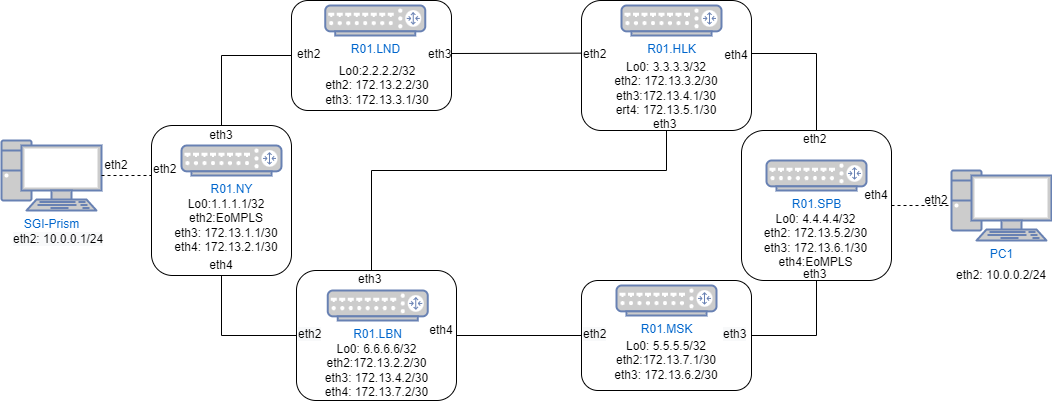

The diagram above was exported from draw.io. Its source (the exported page's mxGraphModel, read from the mxfile embedded in the PNG):
<mxGraphModel dx="-111" dy="513" grid="1" gridSize="10" guides="1" tooltips="1" connect="1" arrows="1" fold="1" page="1" pageScale="1" pageWidth="1100" pageHeight="850" background="none" math="0" shadow="0">
  <root>
    <mxCell id="0" />
    <mxCell id="1" parent="0" />
    <mxCell id="nsj1-MubVSpqPxgmeofP-68" value="" style="rounded=1;whiteSpace=wrap;html=1;labelBackgroundColor=none;" vertex="1" parent="1">
      <mxGeometry x="1560" y="110" width="160" height="110" as="geometry" />
    </mxCell>
    <mxCell id="nsj1-MubVSpqPxgmeofP-67" value="" style="rounded=1;whiteSpace=wrap;html=1;labelBackgroundColor=none;" vertex="1" parent="1">
      <mxGeometry x="1850" y="110" width="170" height="130" as="geometry" />
    </mxCell>
    <mxCell id="nsj1-MubVSpqPxgmeofP-69" value="" style="rounded=1;whiteSpace=wrap;html=1;labelBackgroundColor=none;" vertex="1" parent="1">
      <mxGeometry x="2010" y="240" width="150" height="150" as="geometry" />
    </mxCell>
    <mxCell id="nsj1-MubVSpqPxgmeofP-65" value="" style="rounded=1;whiteSpace=wrap;html=1;labelBackgroundColor=none;" vertex="1" parent="1">
      <mxGeometry x="1850" y="390" width="170" height="110" as="geometry" />
    </mxCell>
    <mxCell id="nsj1-MubVSpqPxgmeofP-66" value="" style="rounded=1;whiteSpace=wrap;html=1;labelBackgroundColor=none;" vertex="1" parent="1">
      <mxGeometry x="1565" y="380" width="160" height="130" as="geometry" />
    </mxCell>
    <mxCell id="nsj1-MubVSpqPxgmeofP-61" value="" style="rounded=1;whiteSpace=wrap;html=1;labelBackgroundColor=none;" vertex="1" parent="1">
      <mxGeometry x="1420" y="235" width="140" height="150" as="geometry" />
    </mxCell>
    <mxCell id="5fc5e51f7ca293a3-244" value="PC1" style="fontColor=#0066CC;verticalAlign=top;verticalLabelPosition=bottom;labelPosition=center;align=center;html=1;fillColor=#CCCCCC;strokeColor=#6881B3;gradientColor=none;gradientDirection=north;strokeWidth=2;shape=mxgraph.networks.pc;rounded=1;shadow=0;comic=0;labelBackgroundColor=#ffffff;" parent="1" vertex="1">
      <mxGeometry x="2220" y="280" width="100" height="70" as="geometry" />
    </mxCell>
    <mxCell id="nsj1-MubVSpqPxgmeofP-1" value="SGI-Prism" style="fontColor=#0066CC;verticalAlign=top;verticalLabelPosition=bottom;labelPosition=center;align=center;html=1;outlineConnect=0;fillColor=#CCCCCC;strokeColor=#6881B3;gradientColor=none;gradientDirection=north;strokeWidth=2;shape=mxgraph.networks.pc;" vertex="1" parent="1">
      <mxGeometry x="1270" y="250" width="100" height="70" as="geometry" />
    </mxCell>
    <mxCell id="nsj1-MubVSpqPxgmeofP-3" value="R01.SPB" style="fontColor=#0066CC;verticalAlign=top;verticalLabelPosition=bottom;labelPosition=center;align=center;html=1;outlineConnect=0;fillColor=#CCCCCC;strokeColor=#6881B3;gradientColor=none;gradientDirection=north;strokeWidth=2;shape=mxgraph.networks.router;" vertex="1" parent="1">
      <mxGeometry x="2035" y="270" width="100" height="30" as="geometry" />
    </mxCell>
    <mxCell id="nsj1-MubVSpqPxgmeofP-4" value="R01.MSK" style="fontColor=#0066CC;verticalAlign=top;verticalLabelPosition=bottom;labelPosition=center;align=center;html=1;outlineConnect=0;fillColor=#CCCCCC;strokeColor=#6881B3;gradientColor=none;gradientDirection=north;strokeWidth=2;shape=mxgraph.networks.router;" vertex="1" parent="1">
      <mxGeometry x="1885" y="395" width="100" height="30" as="geometry" />
    </mxCell>
    <mxCell id="nsj1-MubVSpqPxgmeofP-5" value="R01.LBN" style="fontColor=#0066CC;verticalAlign=top;verticalLabelPosition=bottom;labelPosition=center;align=center;html=1;outlineConnect=0;fillColor=#CCCCCC;strokeColor=#6881B3;gradientColor=none;gradientDirection=north;strokeWidth=2;shape=mxgraph.networks.router;" vertex="1" parent="1">
      <mxGeometry x="1596.25" y="400" width="100" height="30" as="geometry" />
    </mxCell>
    <mxCell id="nsj1-MubVSpqPxgmeofP-6" value="R01.HLK" style="fontColor=#0066CC;verticalAlign=top;verticalLabelPosition=bottom;labelPosition=center;align=center;html=1;outlineConnect=0;fillColor=#CCCCCC;strokeColor=#6881B3;gradientColor=none;gradientDirection=north;strokeWidth=2;shape=mxgraph.networks.router;" vertex="1" parent="1">
      <mxGeometry x="1890" y="115" width="100" height="30" as="geometry" />
    </mxCell>
    <mxCell id="nsj1-MubVSpqPxgmeofP-7" value="R01.NY" style="fontColor=#0066CC;verticalAlign=top;verticalLabelPosition=bottom;labelPosition=center;align=center;html=1;outlineConnect=0;fillColor=#CCCCCC;strokeColor=#6881B3;gradientColor=none;gradientDirection=north;strokeWidth=2;shape=mxgraph.networks.router;" vertex="1" parent="1">
      <mxGeometry x="1450" y="255" width="100" height="30" as="geometry" />
    </mxCell>
    <mxCell id="nsj1-MubVSpqPxgmeofP-8" value="R01.LND" style="fontColor=#0066CC;verticalAlign=top;verticalLabelPosition=bottom;labelPosition=center;align=center;html=1;outlineConnect=0;fillColor=#CCCCCC;strokeColor=#6881B3;gradientColor=none;gradientDirection=north;strokeWidth=2;shape=mxgraph.networks.router;" vertex="1" parent="1">
      <mxGeometry x="1593.75" y="115" width="100" height="30" as="geometry" />
    </mxCell>
    <mxCell id="nsj1-MubVSpqPxgmeofP-13" value="" style="endArrow=none;html=1;rounded=0;entryX=0.003;entryY=0.405;entryDx=0;entryDy=0;entryPerimeter=0;" edge="1" parent="1" target="nsj1-MubVSpqPxgmeofP-67">
      <mxGeometry width="50" height="50" relative="1" as="geometry">
        <mxPoint x="1720" y="163" as="sourcePoint" />
        <mxPoint x="1810" y="130" as="targetPoint" />
      </mxGeometry>
    </mxCell>
    <mxCell id="nsj1-MubVSpqPxgmeofP-14" value="" style="endArrow=none;html=1;rounded=0;exitX=1;exitY=0.5;exitDx=0;exitDy=0;entryX=0.5;entryY=1;entryDx=0;entryDy=0;" edge="1" parent="1" source="nsj1-MubVSpqPxgmeofP-65" target="nsj1-MubVSpqPxgmeofP-69">
      <mxGeometry width="50" height="50" relative="1" as="geometry">
        <mxPoint x="2030" y="425" as="sourcePoint" />
        <mxPoint x="2080" y="375" as="targetPoint" />
        <Array as="points">
          <mxPoint x="2085" y="445" />
        </Array>
      </mxGeometry>
    </mxCell>
    <mxCell id="nsj1-MubVSpqPxgmeofP-17" value="" style="endArrow=none;html=1;rounded=0;exitX=0.5;exitY=0;exitDx=0;exitDy=0;" edge="1" parent="1" source="nsj1-MubVSpqPxgmeofP-69">
      <mxGeometry width="50" height="50" relative="1" as="geometry">
        <mxPoint x="1850" y="330" as="sourcePoint" />
        <mxPoint x="2020" y="163" as="targetPoint" />
        <Array as="points">
          <mxPoint x="2085" y="163" />
        </Array>
      </mxGeometry>
    </mxCell>
    <mxCell id="nsj1-MubVSpqPxgmeofP-18" value="" style="endArrow=none;html=1;rounded=0;exitX=1;exitY=0.5;exitDx=0;exitDy=0;" edge="1" parent="1" source="nsj1-MubVSpqPxgmeofP-66" target="nsj1-MubVSpqPxgmeofP-65">
      <mxGeometry width="50" height="50" relative="1" as="geometry">
        <mxPoint x="1850" y="330" as="sourcePoint" />
        <mxPoint x="1900" y="280" as="targetPoint" />
      </mxGeometry>
    </mxCell>
    <mxCell id="nsj1-MubVSpqPxgmeofP-20" value="" style="endArrow=none;html=1;rounded=0;entryX=0;entryY=0.5;entryDx=0;entryDy=0;exitX=0.5;exitY=0;exitDx=0;exitDy=0;" edge="1" parent="1" source="nsj1-MubVSpqPxgmeofP-61" target="nsj1-MubVSpqPxgmeofP-68">
      <mxGeometry width="50" height="50" relative="1" as="geometry">
        <mxPoint x="1500" y="260" as="sourcePoint" />
        <mxPoint x="1900" y="280" as="targetPoint" />
        <Array as="points">
          <mxPoint x="1490" y="165" />
        </Array>
      </mxGeometry>
    </mxCell>
    <mxCell id="nsj1-MubVSpqPxgmeofP-21" value="" style="endArrow=none;dashed=1;html=1;rounded=0;exitX=1;exitY=0.5;exitDx=0;exitDy=0;entryX=0;entryY=0.5;entryDx=0;entryDy=0;entryPerimeter=0;" edge="1" parent="1" source="nsj1-MubVSpqPxgmeofP-69" target="5fc5e51f7ca293a3-244">
      <mxGeometry width="50" height="50" relative="1" as="geometry">
        <mxPoint x="2140" y="420" as="sourcePoint" />
        <mxPoint x="2190" y="370" as="targetPoint" />
      </mxGeometry>
    </mxCell>
    <mxCell id="nsj1-MubVSpqPxgmeofP-24" value="" style="endArrow=none;dashed=1;html=1;rounded=0;entryX=0;entryY=1;entryDx=0;entryDy=0;startArrow=none;" edge="1" parent="1" source="nsj1-MubVSpqPxgmeofP-1" target="nsj1-MubVSpqPxgmeofP-53">
      <mxGeometry width="50" height="50" relative="1" as="geometry">
        <mxPoint x="1474.3037974683543" y="480" as="sourcePoint" />
        <mxPoint x="1870" y="280" as="targetPoint" />
      </mxGeometry>
    </mxCell>
    <mxCell id="nsj1-MubVSpqPxgmeofP-25" value="" style="endArrow=none;html=1;rounded=0;entryX=0.5;entryY=1;entryDx=0;entryDy=0;" edge="1" parent="1" target="nsj1-MubVSpqPxgmeofP-43">
      <mxGeometry width="50" height="50" relative="1" as="geometry">
        <mxPoint x="1640" y="380" as="sourcePoint" />
        <mxPoint x="1930" y="250" as="targetPoint" />
        <Array as="points">
          <mxPoint x="1640" y="280" />
          <mxPoint x="1935" y="280" />
        </Array>
      </mxGeometry>
    </mxCell>
    <mxCell id="nsj1-MubVSpqPxgmeofP-26" value="eth3" style="text;html=1;strokeColor=none;fillColor=none;align=center;verticalAlign=middle;whiteSpace=wrap;rounded=0;" vertex="1" parent="1">
      <mxGeometry x="1470" y="235" width="40" height="20" as="geometry" />
    </mxCell>
    <mxCell id="nsj1-MubVSpqPxgmeofP-27" value="eth4" style="text;html=1;strokeColor=none;fillColor=none;align=center;verticalAlign=middle;whiteSpace=wrap;rounded=0;" vertex="1" parent="1">
      <mxGeometry x="1470" y="370" width="40" height="10" as="geometry" />
    </mxCell>
    <mxCell id="nsj1-MubVSpqPxgmeofP-28" value="eth4" style="text;html=1;strokeColor=none;fillColor=none;align=center;verticalAlign=middle;whiteSpace=wrap;rounded=0;" vertex="1" parent="1">
      <mxGeometry x="1695" y="430" width="30" height="20" as="geometry" />
    </mxCell>
    <mxCell id="nsj1-MubVSpqPxgmeofP-29" value="eth4" style="text;html=1;strokeColor=none;fillColor=none;align=center;verticalAlign=middle;whiteSpace=wrap;rounded=0;" vertex="1" parent="1">
      <mxGeometry x="1990" y="160" width="30" height="10" as="geometry" />
    </mxCell>
    <mxCell id="nsj1-MubVSpqPxgmeofP-30" value="eth4" style="text;html=1;strokeColor=none;fillColor=none;align=center;verticalAlign=middle;whiteSpace=wrap;rounded=0;" vertex="1" parent="1">
      <mxGeometry x="2130" y="290" width="30" height="30" as="geometry" />
    </mxCell>
    <mxCell id="nsj1-MubVSpqPxgmeofP-36" value="&lt;span style=&quot;color: rgb(0, 0, 0); font-family: Helvetica; font-size: 12px; font-style: normal; font-variant-ligatures: normal; font-variant-caps: normal; font-weight: 400; letter-spacing: normal; orphans: 2; text-align: center; text-indent: 0px; text-transform: none; widows: 2; word-spacing: 0px; -webkit-text-stroke-width: 0px; text-decoration-thickness: initial; text-decoration-style: initial; text-decoration-color: initial; float: none; display: inline !important;&quot;&gt;eth3&lt;/span&gt;" style="text;whiteSpace=wrap;html=1;labelBackgroundColor=none;" vertex="1" parent="1">
      <mxGeometry x="1695" y="150" width="40" height="10" as="geometry" />
    </mxCell>
    <mxCell id="nsj1-MubVSpqPxgmeofP-40" value="&lt;span style=&quot;color: rgb(0, 0, 0); font-family: Helvetica; font-size: 12px; font-style: normal; font-variant-ligatures: normal; font-variant-caps: normal; font-weight: 400; letter-spacing: normal; orphans: 2; text-align: center; text-indent: 0px; text-transform: none; widows: 2; word-spacing: 0px; -webkit-text-stroke-width: 0px; text-decoration-thickness: initial; text-decoration-style: initial; text-decoration-color: initial; float: none; display: inline !important;&quot;&gt;eth3&lt;/span&gt;" style="text;whiteSpace=wrap;html=1;labelBackgroundColor=none;" vertex="1" parent="1">
      <mxGeometry x="2070" y="370" width="30" height="10" as="geometry" />
    </mxCell>
    <mxCell id="nsj1-MubVSpqPxgmeofP-41" value="&lt;span style=&quot;color: rgb(0, 0, 0); font-family: Helvetica; font-size: 12px; font-style: normal; font-variant-ligatures: normal; font-variant-caps: normal; font-weight: 400; letter-spacing: normal; orphans: 2; text-align: center; text-indent: 0px; text-transform: none; widows: 2; word-spacing: 0px; -webkit-text-stroke-width: 0px; text-decoration-thickness: initial; text-decoration-style: initial; text-decoration-color: initial; float: none; display: inline !important;&quot;&gt;eth3&lt;/span&gt;" style="text;whiteSpace=wrap;html=1;labelBackgroundColor=none;" vertex="1" parent="1">
      <mxGeometry x="1625" y="375" width="25" height="20" as="geometry" />
    </mxCell>
    <mxCell id="nsj1-MubVSpqPxgmeofP-42" value="&lt;span style=&quot;color: rgb(0, 0, 0); font-family: Helvetica; font-size: 12px; font-style: normal; font-variant-ligatures: normal; font-variant-caps: normal; font-weight: 400; letter-spacing: normal; orphans: 2; text-align: center; text-indent: 0px; text-transform: none; widows: 2; word-spacing: 0px; -webkit-text-stroke-width: 0px; background-color: rgb(248, 249, 250); text-decoration-thickness: initial; text-decoration-style: initial; text-decoration-color: initial; float: none; display: inline !important;&quot;&gt;eth3&lt;/span&gt;" style="text;whiteSpace=wrap;html=1;" vertex="1" parent="1">
      <mxGeometry x="1990" y="430" width="30" height="15" as="geometry" />
    </mxCell>
    <mxCell id="nsj1-MubVSpqPxgmeofP-43" value="&lt;span style=&quot;font-family: Helvetica; font-size: 12px; font-style: normal; font-variant-ligatures: normal; font-variant-caps: normal; font-weight: 400; letter-spacing: normal; orphans: 2; text-align: center; text-indent: 0px; text-transform: none; widows: 2; word-spacing: 0px; -webkit-text-stroke-width: 0px; text-decoration-thickness: initial; text-decoration-style: initial; text-decoration-color: initial; float: none; display: inline !important;&quot;&gt;eth3&lt;/span&gt;" style="text;whiteSpace=wrap;html=1;fontColor=default;labelBackgroundColor=none;" vertex="1" parent="1">
      <mxGeometry x="1920" y="220" width="30" height="20" as="geometry" />
    </mxCell>
    <mxCell id="nsj1-MubVSpqPxgmeofP-47" value="&lt;span style=&quot;color: rgb(0, 0, 0); font-family: Helvetica; font-size: 12px; font-style: normal; font-variant-ligatures: normal; font-variant-caps: normal; font-weight: 400; letter-spacing: normal; orphans: 2; text-align: center; text-indent: 0px; text-transform: none; widows: 2; word-spacing: 0px; -webkit-text-stroke-width: 0px; text-decoration-thickness: initial; text-decoration-style: initial; text-decoration-color: initial; float: none; display: inline !important;&quot;&gt;eth2&lt;/span&gt;" style="text;whiteSpace=wrap;html=1;labelBackgroundColor=none;" vertex="1" parent="1">
      <mxGeometry x="2070" y="235" width="30" height="30" as="geometry" />
    </mxCell>
    <mxCell id="nsj1-MubVSpqPxgmeofP-50" value="&lt;span style=&quot;color: rgb(0, 0, 0); font-family: Helvetica; font-size: 12px; font-style: normal; font-variant-ligatures: normal; font-variant-caps: normal; font-weight: 400; letter-spacing: normal; orphans: 2; text-align: center; text-indent: 0px; text-transform: none; widows: 2; word-spacing: 0px; -webkit-text-stroke-width: 0px; text-decoration-thickness: initial; text-decoration-style: initial; text-decoration-color: initial; float: none; display: inline !important;&quot;&gt;eth2&lt;/span&gt;" style="text;whiteSpace=wrap;html=1;labelBackgroundColor=none;" vertex="1" parent="1">
      <mxGeometry x="1563.75" y="150" width="30" height="20" as="geometry" />
    </mxCell>
    <mxCell id="nsj1-MubVSpqPxgmeofP-51" value="&lt;span style=&quot;color: rgb(0, 0, 0); font-family: Helvetica; font-size: 12px; font-style: normal; font-variant-ligatures: normal; font-variant-caps: normal; font-weight: 400; letter-spacing: normal; orphans: 2; text-align: center; text-indent: 0px; text-transform: none; widows: 2; word-spacing: 0px; -webkit-text-stroke-width: 0px; background-color: rgb(248, 249, 250); text-decoration-thickness: initial; text-decoration-style: initial; text-decoration-color: initial; float: none; display: inline !important;&quot;&gt;eth2&lt;/span&gt;" style="text;whiteSpace=wrap;html=1;" vertex="1" parent="1">
      <mxGeometry x="1565" y="430" width="30" height="20" as="geometry" />
    </mxCell>
    <mxCell id="nsj1-MubVSpqPxgmeofP-52" value="&lt;span style=&quot;color: rgb(0, 0, 0); font-family: Helvetica; font-size: 12px; font-style: normal; font-variant-ligatures: normal; font-variant-caps: normal; font-weight: 400; letter-spacing: normal; orphans: 2; text-align: center; text-indent: 0px; text-transform: none; widows: 2; word-spacing: 0px; -webkit-text-stroke-width: 0px; background-color: rgb(248, 249, 250); text-decoration-thickness: initial; text-decoration-style: initial; text-decoration-color: initial; float: none; display: inline !important;&quot;&gt;eth2&lt;/span&gt;" style="text;whiteSpace=wrap;html=1;" vertex="1" parent="1">
      <mxGeometry x="1850" y="430" width="30" height="20" as="geometry" />
    </mxCell>
    <mxCell id="nsj1-MubVSpqPxgmeofP-53" value="&lt;span style=&quot;color: rgb(0, 0, 0); font-family: Helvetica; font-size: 12px; font-style: normal; font-variant-ligatures: normal; font-variant-caps: normal; font-weight: 400; letter-spacing: normal; orphans: 2; text-align: center; text-indent: 0px; text-transform: none; widows: 2; word-spacing: 0px; -webkit-text-stroke-width: 0px; text-decoration-thickness: initial; text-decoration-style: initial; text-decoration-color: initial; float: none; display: inline !important;&quot;&gt;eth2&lt;/span&gt;" style="text;whiteSpace=wrap;html=1;labelBackgroundColor=none;" vertex="1" parent="1">
      <mxGeometry x="1420" y="265" width="30" height="20" as="geometry" />
    </mxCell>
    <mxCell id="nsj1-MubVSpqPxgmeofP-54" value="&lt;span style=&quot;color: rgb(0, 0, 0); font-family: Helvetica; font-size: 12px; font-style: normal; font-variant-ligatures: normal; font-variant-caps: normal; font-weight: 400; letter-spacing: normal; orphans: 2; text-align: center; text-indent: 0px; text-transform: none; widows: 2; word-spacing: 0px; -webkit-text-stroke-width: 0px; text-decoration-thickness: initial; text-decoration-style: initial; text-decoration-color: initial; float: none; display: inline !important;&quot;&gt;eth2&lt;/span&gt;" style="text;whiteSpace=wrap;html=1;labelBackgroundColor=none;" vertex="1" parent="1">
      <mxGeometry x="1850" y="150" width="30" height="20" as="geometry" />
    </mxCell>
    <mxCell id="nsj1-MubVSpqPxgmeofP-60" value="Lo0:1.1.1.1/32&lt;br&gt;eth2:EoMPLS&lt;br&gt;eth3: 172.13.1.1/30&lt;br&gt;eth4: 172.13.2.1/30" style="text;html=1;strokeColor=none;fillColor=none;align=center;verticalAlign=top;whiteSpace=wrap;rounded=0;labelBackgroundColor=none;" vertex="1" parent="1">
      <mxGeometry x="1440" y="300" width="110" height="60" as="geometry" />
    </mxCell>
    <mxCell id="nsj1-MubVSpqPxgmeofP-72" value="" style="endArrow=none;html=1;rounded=0;entryX=0;entryY=0.5;entryDx=0;entryDy=0;exitX=0.5;exitY=1;exitDx=0;exitDy=0;" edge="1" parent="1" source="nsj1-MubVSpqPxgmeofP-61" target="nsj1-MubVSpqPxgmeofP-66">
      <mxGeometry width="50" height="50" relative="1" as="geometry">
        <mxPoint x="1450" y="420" as="sourcePoint" />
        <mxPoint x="1870" y="280" as="targetPoint" />
        <Array as="points">
          <mxPoint x="1490" y="445" />
        </Array>
      </mxGeometry>
    </mxCell>
    <mxCell id="nsj1-MubVSpqPxgmeofP-82" value="Lo0:2.2.2.2/32&lt;br&gt;eth2: 172.13.2.2/30&lt;br&gt;eth3: 172.13.3.1/30&lt;br&gt;" style="text;html=1;strokeColor=none;fillColor=none;align=center;verticalAlign=middle;whiteSpace=wrap;rounded=0;labelBackgroundColor=none;fontColor=default;" vertex="1" parent="1">
      <mxGeometry x="1590" y="170" width="112.5" height="50" as="geometry" />
    </mxCell>
    <mxCell id="nsj1-MubVSpqPxgmeofP-83" value="Lo0: 3.3.3.3/32&lt;br&gt;eth2: 172.13.3.2/30&lt;br&gt;eth3:172.13.4.1/30&lt;br&gt;ert4: 172.13.5.1/30" style="text;strokeColor=none;fillColor=none;align=center;verticalAlign=middle;spacingLeft=4;spacingRight=4;overflow=hidden;points=[[0,0.5],[1,0.5]];portConstraint=eastwest;rotatable=0;whiteSpace=wrap;html=1;labelBackgroundColor=none;fontColor=default;" vertex="1" parent="1">
      <mxGeometry x="1875" y="165" width="120" height="65" as="geometry" />
    </mxCell>
    <mxCell id="nsj1-MubVSpqPxgmeofP-84" value="Lo0: 4.4.4.4/32&lt;br&gt;eth2: 172.13.5.2/30&lt;br&gt;eth3: 172.13.6.1/30&lt;br&gt;eth4:EoMPLS" style="text;html=1;strokeColor=none;fillColor=none;align=center;verticalAlign=middle;whiteSpace=wrap;rounded=0;labelBackgroundColor=none;fontColor=default;" vertex="1" parent="1">
      <mxGeometry x="2022.5" y="320" width="125" height="60" as="geometry" />
    </mxCell>
    <mxCell id="nsj1-MubVSpqPxgmeofP-85" value="Lo0: 5.5.5.5/32&lt;br&gt;eth2:172.13.7.1/30&lt;br&gt;eth3: 172.13.6.2/30" style="text;html=1;strokeColor=none;fillColor=none;align=center;verticalAlign=middle;whiteSpace=wrap;rounded=0;labelBackgroundColor=none;fontColor=default;" vertex="1" parent="1">
      <mxGeometry x="1865" y="445" width="140" height="50" as="geometry" />
    </mxCell>
    <mxCell id="nsj1-MubVSpqPxgmeofP-86" value="Lo0: 6.6.6.6/32&lt;br&gt;eth2:172.13.2.2/30&lt;br&gt;eth3: 172.13.4.2/30&lt;br&gt;eth4: 172.13.7.2/30" style="text;html=1;strokeColor=none;fillColor=none;align=center;verticalAlign=top;whiteSpace=wrap;rounded=0;labelBackgroundColor=none;fontColor=default;" vertex="1" parent="1">
      <mxGeometry x="1573.75" y="445" width="142.5" height="60" as="geometry" />
    </mxCell>
    <mxCell id="nsj1-MubVSpqPxgmeofP-90" value="eth2" style="text;html=1;strokeColor=none;fillColor=none;align=center;verticalAlign=middle;whiteSpace=wrap;rounded=0;labelBackgroundColor=none;fontColor=default;" vertex="1" parent="1">
      <mxGeometry x="2190" y="305" width="30" height="10" as="geometry" />
    </mxCell>
    <mxCell id="nsj1-MubVSpqPxgmeofP-95" value="eth2" style="text;html=1;strokeColor=none;fillColor=none;align=center;verticalAlign=middle;whiteSpace=wrap;rounded=0;labelBackgroundColor=none;fontColor=default;" vertex="1" parent="1">
      <mxGeometry x="1370" y="270" width="30" height="10" as="geometry" />
    </mxCell>
    <mxCell id="nsj1-MubVSpqPxgmeofP-96" value="eth2: 10.0.0.2/24" style="text;html=1;strokeColor=none;fillColor=none;align=center;verticalAlign=middle;whiteSpace=wrap;rounded=0;labelBackgroundColor=none;fontColor=default;" vertex="1" parent="1">
      <mxGeometry x="2220" y="370" width="100" height="30" as="geometry" />
    </mxCell>
    <mxCell id="nsj1-MubVSpqPxgmeofP-99" value="&lt;span style=&quot;color: rgb(0, 0, 0); font-family: Helvetica; font-size: 12px; font-style: normal; font-variant-ligatures: normal; font-variant-caps: normal; font-weight: 400; letter-spacing: normal; orphans: 2; text-align: center; text-indent: 0px; text-transform: none; widows: 2; word-spacing: 0px; -webkit-text-stroke-width: 0px; background-color: rgb(248, 249, 250); text-decoration-thickness: initial; text-decoration-style: initial; text-decoration-color: initial; float: none; display: inline !important;&quot;&gt;eth2: 10.0.0.1/24&lt;/span&gt;" style="text;whiteSpace=wrap;html=1;fontColor=default;" vertex="1" parent="1">
      <mxGeometry x="1280" y="335" width="120" height="40" as="geometry" />
    </mxCell>
  </root>
</mxGraphModel>